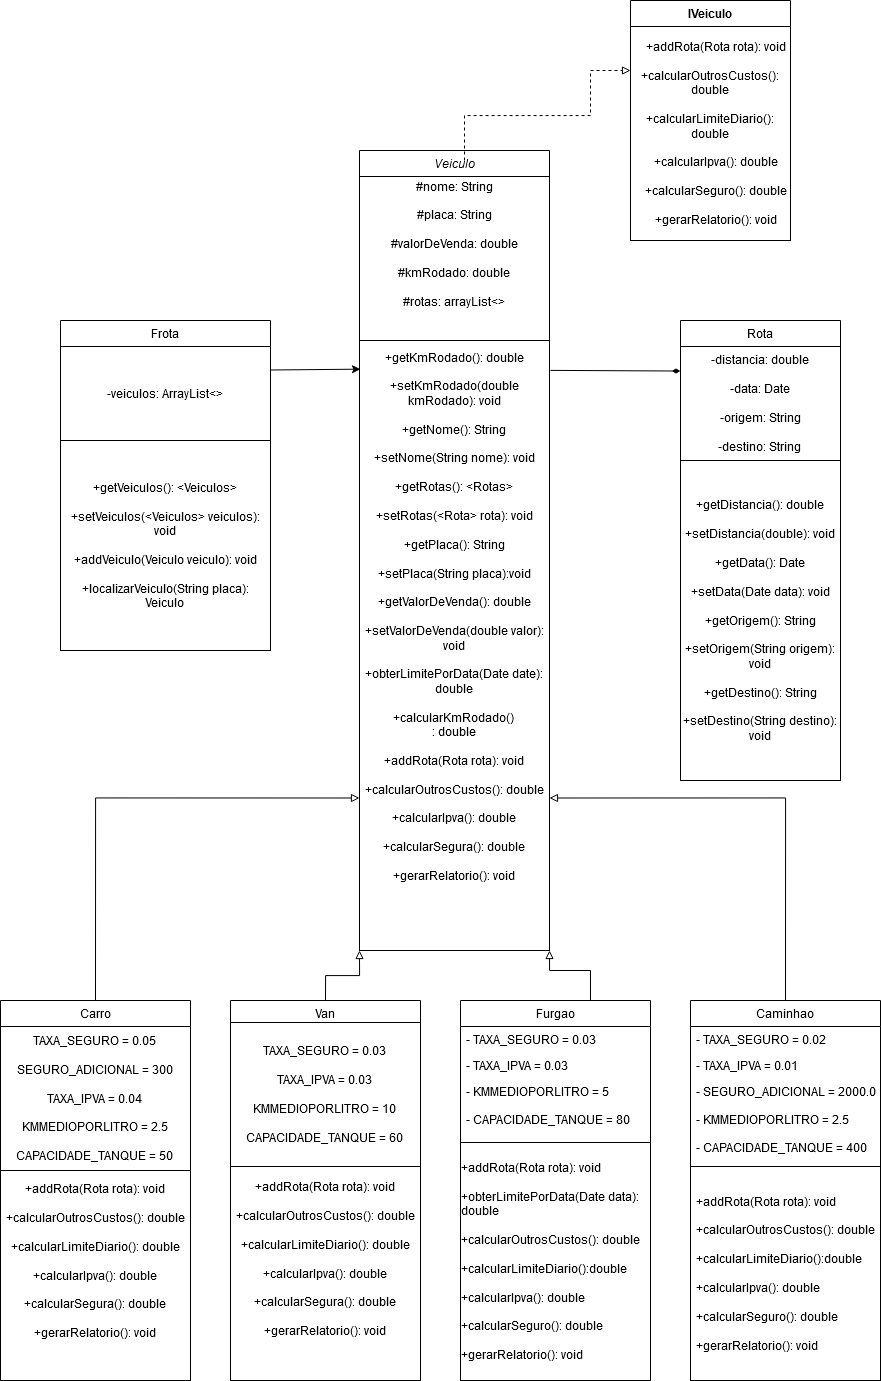

The diagram above was exported from draw.io. Its source (the exported page's mxGraphModel, read from the mxfile embedded in the PNG):
<mxGraphModel dx="2714" dy="2164" grid="1" gridSize="10" guides="1" tooltips="1" connect="1" arrows="1" fold="1" page="1" pageScale="1" pageWidth="827" pageHeight="1169" math="0" shadow="0">
  <root>
    <mxCell id="WIyWlLk6GJQsqaUBKTNV-0" />
    <mxCell id="WIyWlLk6GJQsqaUBKTNV-1" parent="WIyWlLk6GJQsqaUBKTNV-0" />
    <mxCell id="qYx11emEVQSEDWkIJjE6-14" value="Veiculo" style="swimlane;fontStyle=2;align=center;verticalAlign=top;childLayout=stackLayout;horizontal=1;startSize=26;horizontalStack=0;resizeParent=1;resizeLast=0;collapsible=1;marginBottom=0;rounded=0;shadow=0;strokeWidth=1;" parent="WIyWlLk6GJQsqaUBKTNV-1" vertex="1">
      <mxGeometry x="209" y="-290" width="190" height="800" as="geometry">
        <mxRectangle x="230" y="140" width="160" height="26" as="alternateBounds" />
      </mxGeometry>
    </mxCell>
    <mxCell id="f-xYYXHjDRbNWh_M9o-U-7" value="&lt;div&gt;#nome: String&lt;/div&gt;&lt;div&gt;&lt;br&gt;&lt;/div&gt;&lt;div&gt;#placa: String&lt;/div&gt;&lt;div&gt;&lt;br&gt;&lt;/div&gt;&lt;div&gt;#valorDeVenda: double&lt;/div&gt;&lt;div&gt;&lt;br&gt;&lt;/div&gt;&lt;div&gt;#kmRodado: double&lt;/div&gt;&lt;div&gt;&lt;br&gt;&lt;/div&gt;&lt;div&gt;#rotas: arrayList&amp;lt;&amp;gt;&lt;br&gt;&lt;/div&gt;&lt;div&gt;&lt;br&gt;&lt;/div&gt;&lt;div&gt;&lt;br&gt;&lt;/div&gt;" style="rounded=0;whiteSpace=wrap;html=1;" vertex="1" parent="qYx11emEVQSEDWkIJjE6-14">
      <mxGeometry y="26" width="190" height="164" as="geometry" />
    </mxCell>
    <mxCell id="f-xYYXHjDRbNWh_M9o-U-9" value="&lt;div&gt;+getKmRodado(): double&lt;/div&gt;&lt;div&gt;&lt;br&gt;&lt;/div&gt;&lt;div&gt;+setKmRodado(double kmRodado): void&lt;/div&gt;&lt;div&gt;&lt;br&gt;&lt;/div&gt;&lt;div&gt;+getNome(): String&lt;/div&gt;&lt;div&gt;&lt;br&gt;&lt;/div&gt;&lt;div&gt;+setNome(String nome): void&lt;/div&gt;&lt;div&gt;&lt;br&gt;&lt;/div&gt;&lt;div&gt;+getRotas(): &amp;lt;Rotas&amp;gt;&lt;/div&gt;&lt;div&gt;&lt;br&gt;&lt;/div&gt;&lt;div&gt;+setRotas(&amp;lt;Rota&amp;gt; rota): void&lt;/div&gt;&lt;div&gt;&lt;br&gt;&lt;/div&gt;&lt;div&gt;+getPlaca(): String&lt;/div&gt;&lt;div&gt;&lt;br&gt;&lt;/div&gt;&lt;div&gt;+setPlaca(String placa):void&lt;/div&gt;&lt;div&gt;&lt;br&gt;&lt;/div&gt;&lt;div&gt;+getValorDeVenda(): double&lt;/div&gt;&lt;div&gt;&lt;br&gt;&lt;/div&gt;&lt;div&gt;+setValorDeVenda(double valor): void&lt;/div&gt;&lt;div&gt;&lt;br&gt;&lt;/div&gt;&lt;div&gt;+obterLimitePorData(Date date): double&lt;/div&gt;&lt;div&gt;&lt;br&gt;&lt;/div&gt;&lt;div&gt;+calcularKmRodado()&lt;br&gt;&lt;/div&gt;&lt;div&gt;: double&lt;/div&gt;&lt;div&gt;&lt;br&gt;&lt;/div&gt;&lt;div&gt;+addRota(Rota rota): void&lt;/div&gt;&lt;div&gt;&lt;br&gt;&lt;/div&gt;&lt;div&gt;+calcularOutrosCustos(): double&lt;/div&gt;&lt;div&gt;&lt;br&gt;&lt;/div&gt;&lt;div&gt;+calcularIpva(): double&lt;/div&gt;&lt;div&gt;&lt;br&gt;&lt;/div&gt;&lt;div&gt;+calcularSegura(): double&lt;/div&gt;&lt;div&gt;&lt;br&gt;&lt;/div&gt;&lt;div&gt;+gerarRelatorio(): void&lt;br&gt;&lt;/div&gt;&lt;div&gt;&lt;br&gt;&lt;/div&gt;&lt;div&gt;&lt;br&gt;&lt;/div&gt;&lt;div&gt;&lt;br&gt;&lt;/div&gt;&lt;div&gt;&lt;br&gt;&lt;/div&gt;" style="rounded=0;whiteSpace=wrap;html=1;" vertex="1" parent="qYx11emEVQSEDWkIJjE6-14">
      <mxGeometry y="190" width="190" height="610" as="geometry" />
    </mxCell>
    <mxCell id="qYx11emEVQSEDWkIJjE6-22" value="Rota" style="swimlane;fontStyle=0;align=center;verticalAlign=top;childLayout=stackLayout;horizontal=1;startSize=26;horizontalStack=0;resizeParent=1;resizeLast=0;collapsible=1;marginBottom=0;rounded=0;shadow=0;strokeWidth=1;" parent="WIyWlLk6GJQsqaUBKTNV-1" vertex="1">
      <mxGeometry x="530" y="-120" width="160" height="460" as="geometry">
        <mxRectangle x="550" y="140" width="160" height="26" as="alternateBounds" />
      </mxGeometry>
    </mxCell>
    <mxCell id="f-xYYXHjDRbNWh_M9o-U-20" value="&lt;div&gt;-distancia: double&lt;/div&gt;&lt;div&gt;&lt;br&gt;&lt;/div&gt;&lt;div&gt;-data: Date&lt;/div&gt;&lt;div&gt;&lt;br&gt;&lt;/div&gt;&lt;div&gt;-origem: String&lt;/div&gt;&lt;div&gt;&lt;br&gt;&lt;/div&gt;&lt;div&gt;-destino: String&lt;br&gt;&lt;/div&gt;" style="rounded=0;whiteSpace=wrap;html=1;fontSize=12;" vertex="1" parent="qYx11emEVQSEDWkIJjE6-22">
      <mxGeometry y="26" width="160" height="114" as="geometry" />
    </mxCell>
    <mxCell id="f-xYYXHjDRbNWh_M9o-U-21" value="&lt;div&gt;+getDistancia(): double&lt;/div&gt;&lt;div&gt;&lt;br&gt;&lt;/div&gt;&lt;div&gt;+setDistancia(double): void&lt;/div&gt;&lt;div&gt;&lt;br&gt;&lt;/div&gt;&lt;div&gt;+getData(): Date&lt;/div&gt;&lt;div&gt;&lt;br&gt;&lt;/div&gt;&lt;div&gt;+setData(Date data): void&lt;/div&gt;&lt;div&gt;&lt;br&gt;&lt;/div&gt;&lt;div&gt;+getOrigem(): String&lt;/div&gt;&lt;div&gt;&lt;br&gt;&lt;/div&gt;&lt;div&gt;+setOrigem(String origem): void&lt;/div&gt;&lt;div&gt;&lt;br&gt;&lt;/div&gt;&lt;div&gt;+getDestino(): String&lt;/div&gt;&lt;div&gt;&lt;br&gt;&lt;/div&gt;&lt;div&gt;+setDestino(String destino): void&lt;br&gt;&lt;/div&gt;" style="rounded=0;whiteSpace=wrap;html=1;fontSize=12;" vertex="1" parent="qYx11emEVQSEDWkIJjE6-22">
      <mxGeometry y="140" width="160" height="320" as="geometry" />
    </mxCell>
    <mxCell id="qYx11emEVQSEDWkIJjE6-28" value="" style="endArrow=diamondThin;shadow=0;strokeWidth=1;rounded=0;endFill=1;edgeStyle=elbowEdgeStyle;elbow=vertical;exitX=1.005;exitY=0.049;exitDx=0;exitDy=0;exitPerimeter=0;" parent="WIyWlLk6GJQsqaUBKTNV-1" source="f-xYYXHjDRbNWh_M9o-U-9" target="qYx11emEVQSEDWkIJjE6-22" edge="1">
      <mxGeometry x="0.5" y="41" relative="1" as="geometry">
        <mxPoint x="380" y="192" as="sourcePoint" />
        <mxPoint x="540" y="192" as="targetPoint" />
        <mxPoint x="-40" y="32" as="offset" />
      </mxGeometry>
    </mxCell>
    <mxCell id="pLjx9cb7UA8oM2zebdIv-6" value="Carro" style="swimlane;fontStyle=0;childLayout=stackLayout;horizontal=1;startSize=26;fillColor=none;horizontalStack=0;resizeParent=1;resizeParentMax=0;resizeLast=0;collapsible=1;marginBottom=0;" parent="WIyWlLk6GJQsqaUBKTNV-1" vertex="1">
      <mxGeometry x="-150" y="560" width="190" height="150" as="geometry" />
    </mxCell>
    <mxCell id="pLjx9cb7UA8oM2zebdIv-10" value="Van" style="swimlane;fontStyle=0;childLayout=stackLayout;horizontal=1;startSize=26;fillColor=none;horizontalStack=0;resizeParent=1;resizeParentMax=0;resizeLast=0;collapsible=1;marginBottom=0;" parent="WIyWlLk6GJQsqaUBKTNV-1" vertex="1">
      <mxGeometry x="80" y="560" width="190" height="52" as="geometry" />
    </mxCell>
    <mxCell id="pLjx9cb7UA8oM2zebdIv-53" value="IVeiculo" style="swimlane;fontStyle=1;align=center;verticalAlign=top;childLayout=stackLayout;horizontal=1;startSize=26;horizontalStack=0;resizeParent=1;resizeParentMax=0;resizeLast=0;collapsible=1;marginBottom=0;fillColor=none;" parent="WIyWlLk6GJQsqaUBKTNV-1" vertex="1">
      <mxGeometry x="480" y="-440" width="160" height="240" as="geometry" />
    </mxCell>
    <mxCell id="f-xYYXHjDRbNWh_M9o-U-23" value="&amp;nbsp;&amp;nbsp;&amp;nbsp; +addRota(Rota rota): void&lt;br&gt;&lt;div&gt;&amp;nbsp;&amp;nbsp;&amp;nbsp; &lt;br&gt;&lt;/div&gt;&lt;div&gt;+calcularOutrosCustos(): double&lt;br&gt;&lt;/div&gt;&lt;div&gt;&amp;nbsp;&amp;nbsp;&amp;nbsp; &lt;br&gt;&lt;/div&gt;&lt;div&gt;+calcularLimiteDiario(): double&lt;/div&gt;&lt;div&gt;&lt;br&gt;&lt;/div&gt;&lt;div&gt;&amp;nbsp;&amp;nbsp;&amp;nbsp; +calcularIpva(): double&lt;/div&gt;&lt;div&gt;&lt;br&gt;&lt;/div&gt;&lt;div&gt;&amp;nbsp;&amp;nbsp;&amp;nbsp; +calcularSeguro(): double&lt;/div&gt;&lt;div&gt;&lt;br&gt;&lt;/div&gt;&amp;nbsp;&amp;nbsp;&amp;nbsp; +gerarRelatorio(): void" style="rounded=0;whiteSpace=wrap;html=1;fontSize=12;" vertex="1" parent="pLjx9cb7UA8oM2zebdIv-53">
      <mxGeometry y="26" width="160" height="214" as="geometry" />
    </mxCell>
    <mxCell id="JJzSufgw7PfUdKCsUMia-8" value="Caminhao" style="swimlane;fontStyle=0;childLayout=stackLayout;horizontal=1;startSize=26;fillColor=none;horizontalStack=0;resizeParent=1;resizeParentMax=0;resizeLast=0;collapsible=1;marginBottom=0;" parent="WIyWlLk6GJQsqaUBKTNV-1" vertex="1">
      <mxGeometry x="540" y="560" width="190" height="170" as="geometry" />
    </mxCell>
    <mxCell id="JJzSufgw7PfUdKCsUMia-9" value="- TAXA_SEGURO = 0.02" style="text;strokeColor=none;fillColor=none;align=left;verticalAlign=top;spacingLeft=4;spacingRight=4;overflow=hidden;rotatable=0;points=[[0,0.5],[1,0.5]];portConstraint=eastwest;" parent="JJzSufgw7PfUdKCsUMia-8" vertex="1">
      <mxGeometry y="26" width="190" height="26" as="geometry" />
    </mxCell>
    <mxCell id="JJzSufgw7PfUdKCsUMia-10" value="- TAXA_IPVA = 0.01" style="text;strokeColor=none;fillColor=none;align=left;verticalAlign=top;spacingLeft=4;spacingRight=4;overflow=hidden;rotatable=0;points=[[0,0.5],[1,0.5]];portConstraint=eastwest;" parent="JJzSufgw7PfUdKCsUMia-8" vertex="1">
      <mxGeometry y="52" width="190" height="26" as="geometry" />
    </mxCell>
    <mxCell id="JJzSufgw7PfUdKCsUMia-12" value="- SEGURO_ADICIONAL = 2000.00&#10;&#10;- KMMEDIOPORLITRO = 2.5&#10;&#10;- CAPACIDADE_TANQUE = 400&#10;&#10;" style="text;strokeColor=none;fillColor=none;align=left;verticalAlign=top;spacingLeft=4;spacingRight=4;overflow=hidden;rotatable=0;points=[[0,0.5],[1,0.5]];portConstraint=eastwest;" parent="JJzSufgw7PfUdKCsUMia-8" vertex="1">
      <mxGeometry y="78" width="190" height="92" as="geometry" />
    </mxCell>
    <mxCell id="OtOzBXkRL9upUZHHkzip-12" value="Frota" style="swimlane;fontStyle=0;align=center;verticalAlign=top;childLayout=stackLayout;horizontal=1;startSize=26;horizontalStack=0;resizeParent=1;resizeLast=0;collapsible=1;marginBottom=0;rounded=0;shadow=0;strokeWidth=1;" parent="WIyWlLk6GJQsqaUBKTNV-1" vertex="1">
      <mxGeometry x="-90" y="-120" width="210" height="120" as="geometry">
        <mxRectangle x="550" y="140" width="160" height="26" as="alternateBounds" />
      </mxGeometry>
    </mxCell>
    <mxCell id="f-xYYXHjDRbNWh_M9o-U-17" value="&lt;font style=&quot;font-size: 12px;&quot;&gt;-veiculos: ArrayList&amp;lt;&amp;gt;&lt;/font&gt;" style="rounded=0;whiteSpace=wrap;html=1;fontSize=8;" vertex="1" parent="OtOzBXkRL9upUZHHkzip-12">
      <mxGeometry y="26" width="210" height="94" as="geometry" />
    </mxCell>
    <mxCell id="6PG1lJK7hhCFGqHZ5RAw-5" value="Furgao" style="swimlane;fontStyle=0;childLayout=stackLayout;horizontal=1;startSize=26;fillColor=none;horizontalStack=0;resizeParent=1;resizeParentMax=0;resizeLast=0;collapsible=1;marginBottom=0;" parent="WIyWlLk6GJQsqaUBKTNV-1" vertex="1">
      <mxGeometry x="310" y="560" width="190" height="142" as="geometry" />
    </mxCell>
    <mxCell id="6PG1lJK7hhCFGqHZ5RAw-6" value="- TAXA_SEGURO = 0.03" style="text;strokeColor=none;fillColor=none;align=left;verticalAlign=top;spacingLeft=4;spacingRight=4;overflow=hidden;rotatable=0;points=[[0,0.5],[1,0.5]];portConstraint=eastwest;" parent="6PG1lJK7hhCFGqHZ5RAw-5" vertex="1">
      <mxGeometry y="26" width="190" height="26" as="geometry" />
    </mxCell>
    <mxCell id="6PG1lJK7hhCFGqHZ5RAw-7" value="- TAXA_IPVA = 0.03" style="text;strokeColor=none;fillColor=none;align=left;verticalAlign=top;spacingLeft=4;spacingRight=4;overflow=hidden;rotatable=0;points=[[0,0.5],[1,0.5]];portConstraint=eastwest;" parent="6PG1lJK7hhCFGqHZ5RAw-5" vertex="1">
      <mxGeometry y="52" width="190" height="26" as="geometry" />
    </mxCell>
    <mxCell id="6PG1lJK7hhCFGqHZ5RAw-8" value="- KMMEDIOPORLITRO = 5&#10;&#10;- CAPACIDADE_TANQUE = 80&#10;&#10;" style="text;strokeColor=none;fillColor=none;align=left;verticalAlign=top;spacingLeft=4;spacingRight=4;overflow=hidden;rotatable=0;points=[[0,0.5],[1,0.5]];portConstraint=eastwest;" parent="6PG1lJK7hhCFGqHZ5RAw-5" vertex="1">
      <mxGeometry y="78" width="190" height="64" as="geometry" />
    </mxCell>
    <mxCell id="f-xYYXHjDRbNWh_M9o-U-0" value="&lt;div align=&quot;left&quot;&gt;+addRota(Rota rota): void&lt;/div&gt;&lt;div align=&quot;left&quot;&gt;&lt;br&gt;&lt;/div&gt;&lt;div align=&quot;left&quot;&gt;+calcularOutrosCustos(): double&lt;/div&gt;&lt;div align=&quot;left&quot;&gt;&lt;br&gt;&lt;/div&gt;&lt;div align=&quot;left&quot;&gt;+calcularLimiteDiario():double&lt;/div&gt;&lt;div align=&quot;left&quot;&gt;&lt;br&gt;&lt;/div&gt;&lt;div align=&quot;left&quot;&gt;+calcularIpva(): double&lt;/div&gt;&lt;div align=&quot;left&quot;&gt;&lt;br&gt;&lt;/div&gt;&lt;div align=&quot;left&quot;&gt;+calcularSeguro(): double&lt;/div&gt;&lt;div align=&quot;left&quot;&gt;&lt;br&gt;&lt;/div&gt;&lt;div align=&quot;left&quot;&gt;+gerarRelatorio(): void&lt;br&gt;&lt;/div&gt;" style="rounded=0;whiteSpace=wrap;html=1;" vertex="1" parent="WIyWlLk6GJQsqaUBKTNV-1">
      <mxGeometry x="540" y="726" width="190" height="214" as="geometry" />
    </mxCell>
    <mxCell id="f-xYYXHjDRbNWh_M9o-U-2" value="&lt;div align=&quot;left&quot;&gt;+addRota(Rota rota): void&lt;/div&gt;&lt;div align=&quot;left&quot;&gt;&lt;br&gt;&lt;/div&gt;&lt;div align=&quot;left&quot;&gt;+obterLimitePorData(Date data): double&lt;br&gt;&lt;/div&gt;&lt;div align=&quot;left&quot;&gt;&lt;br&gt;&lt;/div&gt;&lt;div align=&quot;left&quot;&gt;+calcularOutrosCustos(): double&lt;/div&gt;&lt;div align=&quot;left&quot;&gt;&lt;br&gt;&lt;/div&gt;&lt;div align=&quot;left&quot;&gt;+calcularLimiteDiario():double&lt;/div&gt;&lt;div align=&quot;left&quot;&gt;&lt;br&gt;&lt;/div&gt;&lt;div align=&quot;left&quot;&gt;+calcularIpva(): double&lt;/div&gt;&lt;div align=&quot;left&quot;&gt;&lt;br&gt;&lt;/div&gt;&lt;div align=&quot;left&quot;&gt;+calcularSeguro(): double&lt;/div&gt;&lt;div align=&quot;left&quot;&gt;&lt;br&gt;&lt;/div&gt;&lt;div align=&quot;left&quot;&gt;+gerarRelatorio(): void&lt;/div&gt;" style="rounded=0;whiteSpace=wrap;html=1;" vertex="1" parent="WIyWlLk6GJQsqaUBKTNV-1">
      <mxGeometry x="310" y="702" width="190" height="238" as="geometry" />
    </mxCell>
    <mxCell id="f-xYYXHjDRbNWh_M9o-U-3" value="&lt;div&gt;TAXA_SEGURO = 0.05&lt;/div&gt;&lt;div&gt;&lt;br&gt;&lt;/div&gt;&lt;div&gt;SEGURO_ADICIONAL = 300&lt;/div&gt;&lt;div&gt;&lt;br&gt;&lt;/div&gt;&lt;div&gt;TAXA_IPVA = 0.04&lt;/div&gt;&lt;div&gt;&lt;br&gt;&lt;/div&gt;&lt;div&gt;KMMEDIOPORLITRO = 2.5&lt;/div&gt;&lt;div&gt;&lt;br&gt;&lt;/div&gt;&lt;div&gt;CAPACIDADE_TANQUE = 50&lt;br&gt;&lt;/div&gt;" style="rounded=0;whiteSpace=wrap;html=1;" vertex="1" parent="WIyWlLk6GJQsqaUBKTNV-1">
      <mxGeometry x="-150" y="586" width="190" height="144" as="geometry" />
    </mxCell>
    <mxCell id="f-xYYXHjDRbNWh_M9o-U-4" value="&lt;div&gt;+addRota(Rota rota): void&lt;/div&gt;&lt;div&gt;&lt;br&gt;&lt;/div&gt;&lt;div&gt;+calcularOutrosCustos(): double&lt;/div&gt;&lt;div&gt;&lt;br&gt;&lt;/div&gt;&lt;div&gt;+calcularLimiteDiario(): double&lt;/div&gt;&lt;div&gt;&lt;br&gt;&lt;/div&gt;&lt;div&gt;+calcularIpva(): double&lt;/div&gt;&lt;div&gt;&lt;br&gt;&lt;/div&gt;&lt;div&gt;+calcularSegura(): double&lt;/div&gt;&lt;div&gt;&lt;br&gt;&lt;/div&gt;&lt;div&gt;+gerarRelatorio(): void&lt;br&gt;&lt;/div&gt;&lt;div&gt;&lt;br&gt;&lt;/div&gt;&lt;div&gt;&lt;br&gt;&lt;/div&gt;" style="rounded=0;whiteSpace=wrap;html=1;" vertex="1" parent="WIyWlLk6GJQsqaUBKTNV-1">
      <mxGeometry x="-150" y="730" width="190" height="210" as="geometry" />
    </mxCell>
    <mxCell id="f-xYYXHjDRbNWh_M9o-U-5" value="&lt;div&gt;TAXA_SEGURO = 0.03&lt;/div&gt;&lt;div&gt;&lt;br&gt;&lt;/div&gt;&lt;div&gt;TAXA_IPVA = 0.03&lt;/div&gt;&lt;div&gt;&lt;br&gt;&lt;/div&gt;&lt;div&gt;KMMEDIOPORLITRO = 10&lt;br&gt;&lt;/div&gt;&lt;div&gt;&lt;br&gt;&lt;/div&gt;&lt;div&gt;CAPACIDADE_TANQUE = 60&lt;br&gt;&lt;/div&gt;" style="rounded=0;whiteSpace=wrap;html=1;" vertex="1" parent="WIyWlLk6GJQsqaUBKTNV-1">
      <mxGeometry x="80" y="582" width="190" height="144" as="geometry" />
    </mxCell>
    <mxCell id="f-xYYXHjDRbNWh_M9o-U-6" value="&lt;div&gt;+addRota(Rota rota): void&lt;/div&gt;&lt;div&gt;&lt;br&gt;&lt;/div&gt;&lt;div&gt;+calcularOutrosCustos(): double&lt;/div&gt;&lt;div&gt;&lt;br&gt;&lt;/div&gt;&lt;div&gt;+calcularLimiteDiario(): double&lt;/div&gt;&lt;div&gt;&lt;br&gt;&lt;/div&gt;&lt;div&gt;+calcularIpva(): double&lt;/div&gt;&lt;div&gt;&lt;br&gt;&lt;/div&gt;&lt;div&gt;+calcularSegura(): double&lt;/div&gt;&lt;div&gt;&lt;br&gt;&lt;/div&gt;&lt;div&gt;+gerarRelatorio(): void&lt;br&gt;&lt;/div&gt;&lt;div&gt;&lt;br&gt;&lt;/div&gt;&lt;div&gt;&lt;br&gt;&lt;/div&gt;" style="rounded=0;whiteSpace=wrap;html=1;" vertex="1" parent="WIyWlLk6GJQsqaUBKTNV-1">
      <mxGeometry x="80" y="726" width="190" height="214" as="geometry" />
    </mxCell>
    <mxCell id="f-xYYXHjDRbNWh_M9o-U-10" style="edgeStyle=orthogonalEdgeStyle;rounded=0;orthogonalLoop=1;jettySize=auto;html=1;exitX=0.5;exitY=0;exitDx=0;exitDy=0;entryX=0;entryY=0.75;entryDx=0;entryDy=0;endArrow=block;endFill=0;" edge="1" parent="WIyWlLk6GJQsqaUBKTNV-1" source="pLjx9cb7UA8oM2zebdIv-6" target="f-xYYXHjDRbNWh_M9o-U-9">
      <mxGeometry relative="1" as="geometry">
        <mxPoint x="-45.00000000000023" y="570" as="sourcePoint" />
        <mxPoint x="230.00000000000023" y="530.0000000000002" as="targetPoint" />
      </mxGeometry>
    </mxCell>
    <mxCell id="f-xYYXHjDRbNWh_M9o-U-14" style="edgeStyle=orthogonalEdgeStyle;rounded=0;orthogonalLoop=1;jettySize=auto;html=1;exitX=0.5;exitY=0;exitDx=0;exitDy=0;entryX=1;entryY=0.75;entryDx=0;entryDy=0;endArrow=block;endFill=0;" edge="1" parent="WIyWlLk6GJQsqaUBKTNV-1" source="JJzSufgw7PfUdKCsUMia-8" target="f-xYYXHjDRbNWh_M9o-U-9">
      <mxGeometry relative="1" as="geometry">
        <mxPoint x="668" y="480" as="sourcePoint" />
        <mxPoint x="432" y="450" as="targetPoint" />
      </mxGeometry>
    </mxCell>
    <mxCell id="f-xYYXHjDRbNWh_M9o-U-15" style="edgeStyle=orthogonalEdgeStyle;rounded=0;orthogonalLoop=1;jettySize=auto;html=1;exitX=0.5;exitY=0;exitDx=0;exitDy=0;endArrow=block;endFill=0;entryX=0;entryY=1;entryDx=0;entryDy=0;" edge="1" parent="WIyWlLk6GJQsqaUBKTNV-1" source="pLjx9cb7UA8oM2zebdIv-10" target="qYx11emEVQSEDWkIJjE6-14">
      <mxGeometry relative="1" as="geometry">
        <mxPoint x="145" y="380" as="sourcePoint" />
        <mxPoint x="100" y="310" as="targetPoint" />
      </mxGeometry>
    </mxCell>
    <mxCell id="f-xYYXHjDRbNWh_M9o-U-16" style="edgeStyle=orthogonalEdgeStyle;rounded=0;orthogonalLoop=1;jettySize=auto;html=1;exitX=0.5;exitY=0;exitDx=0;exitDy=0;entryX=1;entryY=1;entryDx=0;entryDy=0;endArrow=block;endFill=0;" edge="1" parent="WIyWlLk6GJQsqaUBKTNV-1" source="6PG1lJK7hhCFGqHZ5RAw-5" target="f-xYYXHjDRbNWh_M9o-U-9">
      <mxGeometry relative="1" as="geometry">
        <mxPoint x="508" y="410" as="sourcePoint" />
        <mxPoint x="439.5" y="380" as="targetPoint" />
        <Array as="points">
          <mxPoint x="440" y="560" />
          <mxPoint x="440" y="530" />
        </Array>
      </mxGeometry>
    </mxCell>
    <mxCell id="f-xYYXHjDRbNWh_M9o-U-18" value="&lt;div&gt;+getVeiculos(): &amp;lt;Veiculos&amp;gt;&lt;/div&gt;&lt;div&gt;&lt;br&gt;&lt;/div&gt;&lt;div&gt;+setVeiculos(&amp;lt;Veiculos&amp;gt; veiculos): void&lt;/div&gt;&lt;div&gt;&lt;br&gt;&lt;/div&gt;&lt;div&gt;+addVeiculo(Veiculo veiculo): void&lt;/div&gt;&lt;div&gt;&lt;br&gt;&lt;/div&gt;&lt;div&gt;+localizarVeiculo(String placa): Veiculo&lt;br&gt;&lt;/div&gt;" style="rounded=0;whiteSpace=wrap;html=1;fontSize=12;" vertex="1" parent="WIyWlLk6GJQsqaUBKTNV-1">
      <mxGeometry x="-90" width="210" height="210" as="geometry" />
    </mxCell>
    <mxCell id="f-xYYXHjDRbNWh_M9o-U-19" value="" style="endArrow=classic;html=1;rounded=0;fontSize=12;entryX=0.005;entryY=0.047;entryDx=0;entryDy=0;exitX=1;exitY=0.25;exitDx=0;exitDy=0;entryPerimeter=0;" edge="1" parent="WIyWlLk6GJQsqaUBKTNV-1" source="f-xYYXHjDRbNWh_M9o-U-17" target="f-xYYXHjDRbNWh_M9o-U-9">
      <mxGeometry width="50" height="50" relative="1" as="geometry">
        <mxPoint x="-10" y="-160" as="sourcePoint" />
        <mxPoint x="40" y="-210" as="targetPoint" />
      </mxGeometry>
    </mxCell>
    <mxCell id="f-xYYXHjDRbNWh_M9o-U-22" style="edgeStyle=orthogonalEdgeStyle;rounded=0;orthogonalLoop=1;jettySize=auto;html=1;exitX=0.5;exitY=0;exitDx=0;exitDy=0;dashed=1;endArrow=block;endFill=0;" edge="1" parent="WIyWlLk6GJQsqaUBKTNV-1">
      <mxGeometry relative="1" as="geometry">
        <mxPoint x="314" y="-280" as="sourcePoint" />
        <mxPoint x="480" y="-370" as="targetPoint" />
        <Array as="points">
          <mxPoint x="314" y="-325" />
          <mxPoint x="440" y="-325" />
          <mxPoint x="440" y="-370" />
        </Array>
      </mxGeometry>
    </mxCell>
  </root>
</mxGraphModel>